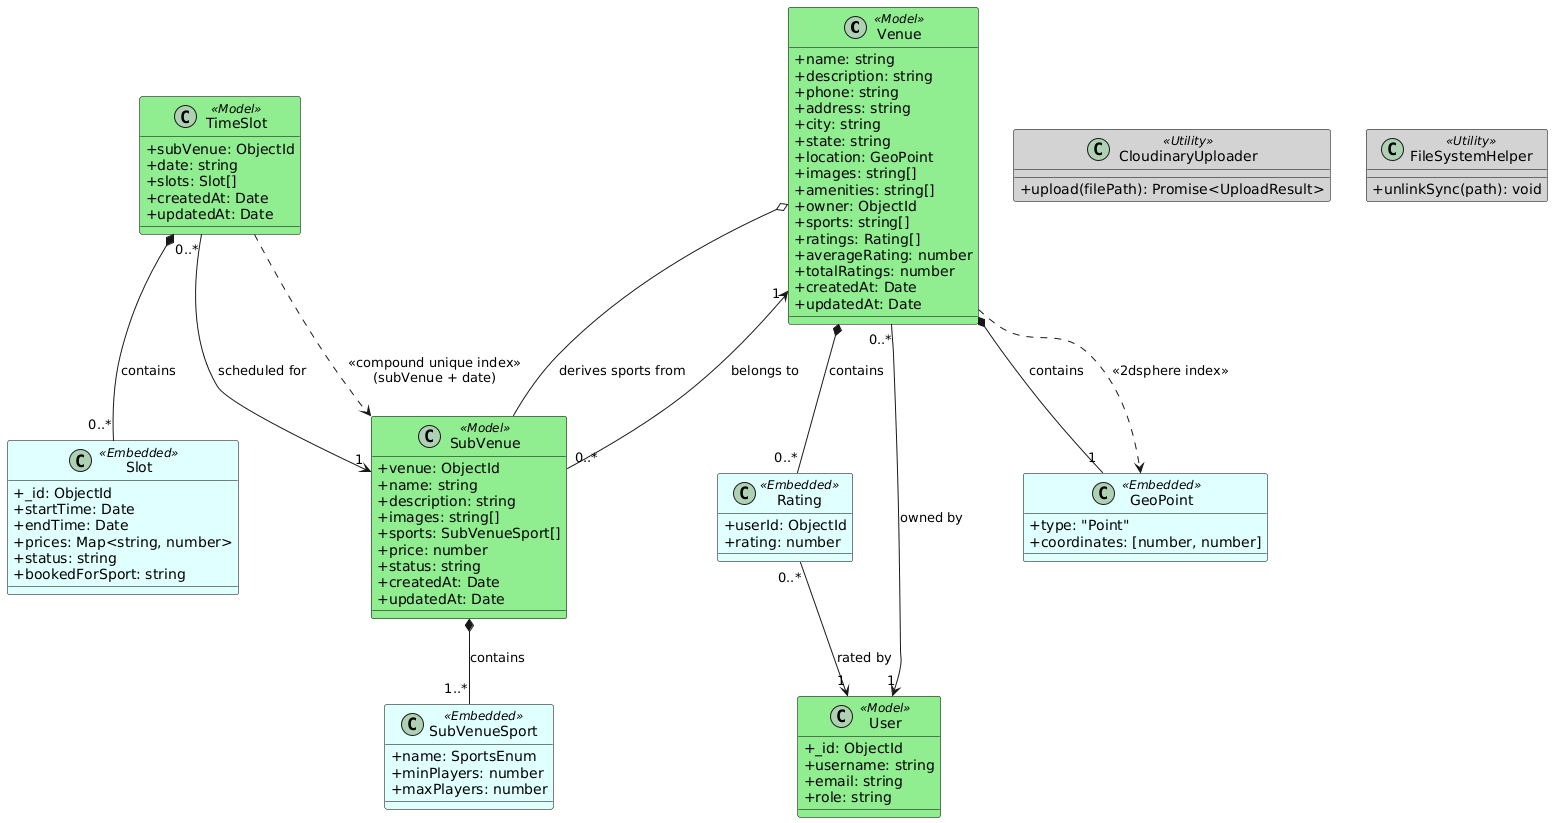

The diagram above was rendered by PlantUML. Its source (embedded in the PNG):
@startuml
skinparam classAttributeIconSize 0
skinparam class {
  BackgroundColor<<Model>> LightGreen
  BackgroundColor<<Embedded>> LightCyan
  BackgroundColor<<Utility>> LightGray
  BorderColor Black
}

' Models
class Venue <<Model>> {
  +name: string
  +description: string
  +phone: string
  +address: string
  +city: string
  +state: string
  +location: GeoPoint
  +images: string[]
  +amenities: string[]
  +owner: ObjectId
  +sports: string[]
  +ratings: Rating[]
  +averageRating: number
  +totalRatings: number
  +createdAt: Date
  +updatedAt: Date
}

class SubVenue <<Model>> {
  +venue: ObjectId
  +name: string
  +description: string
  +images: string[]
  +sports: SubVenueSport[]
  +price: number
  +status: string
  +createdAt: Date
  +updatedAt: Date
}

class TimeSlot <<Model>> {
  +subVenue: ObjectId
  +date: string
  +slots: Slot[]
  +createdAt: Date
  +updatedAt: Date
}

' Embedded Documents
class GeoPoint <<Embedded>> {
  +type: "Point"
  +coordinates: [number, number]
}

class Rating <<Embedded>> {
  +userId: ObjectId
  +rating: number
}

class SubVenueSport <<Embedded>> {
  +name: SportsEnum
  +minPlayers: number
  +maxPlayers: number
}

class Slot <<Embedded>> {
  +_id: ObjectId
  +startTime: Date
  +endTime: Date
  +prices: Map<string, number>
  +status: string
  +bookedForSport: string
}

class User <<Model>> {
  +_id: ObjectId
  +username: string
  +email: string
  +role: string
}

' Utilities
class CloudinaryUploader <<Utility>> {
  +upload(filePath): Promise<UploadResult>
}

class FileSystemHelper <<Utility>> {
  +unlinkSync(path): void
}

' Relationships - Composition (Model owns embedded documents)
Venue *-- "1" GeoPoint : contains
Venue *-- "0..*" Rating : contains
SubVenue *-- "1..*" SubVenueSport : contains
TimeSlot *-- "0..*" Slot : contains

' Relationships - Association (References to other collections)
Venue "0..*" --> "1" User : owned by
SubVenue "0..*" --> "1" Venue : belongs to
TimeSlot "0..*" --> "1" SubVenue : scheduled for
Rating "0..*" --> "1" User : rated by

' Relationships - Aggregation (Derived/calculated field)
Venue o-- SubVenue : derives sports from

' Relationships - Index relationships
Venue ..> GeoPoint : <<2dsphere index>>
TimeSlot ..> SubVenue : <<compound unique index>>\n(subVenue + date)
@enduml